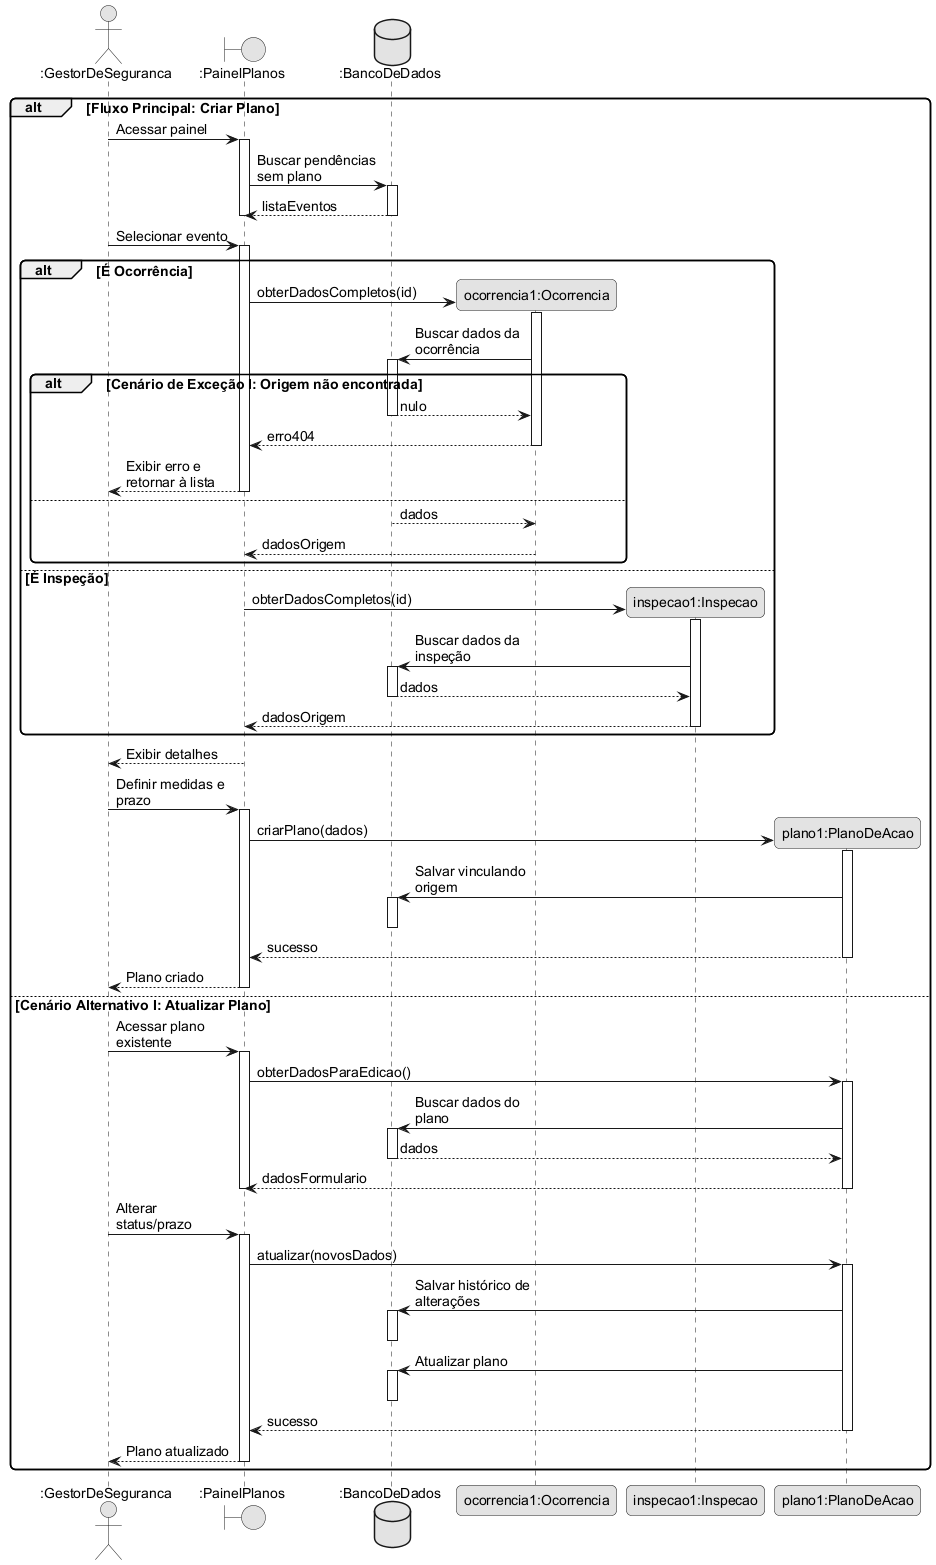

The diagram above was rendered by PlantUML. Its source (embedded in the PNG):
@startuml
skinparam monochrome true
skinparam shadowing false
skinparam defaultFontName Arial
skinparam defaultFontSize 14
skinparam roundcorner 10
skinparam maxmessagesize 120

actor ":GestorDeSeguranca" as Gestor
boundary ":PainelPlanos" as UI
database ":BancoDeDados" as DB

alt Fluxo Principal: Criar Plano
  Gestor -> UI ++ : Acessar painel
  UI -> DB ++ : Buscar pendências sem plano
  DB --> UI -- : listaEventos
  deactivate UI
  Gestor -> UI ++ : Selecionar evento

  alt É Ocorrência
    create "ocorrencia1:Ocorrencia" as Ocorrencia
    UI -> Ocorrencia ++ : obterDadosCompletos(id)
    Ocorrencia -> DB ++ : Buscar dados da ocorrência
    alt Cenário de Exceção I: Origem não encontrada
      DB --> Ocorrencia -- : nulo
      Ocorrencia --> UI -- : erro404
      UI --> Gestor -- : Exibir erro e retornar à lista
    else
      DB --> Ocorrencia -- : dados
      Ocorrencia --> UI -- : dadosOrigem
    end
  else É Inspeção
    create "inspecao1:Inspecao" as Inspecao
    UI -> Inspecao ++ : obterDadosCompletos(id)
    Inspecao -> DB ++ : Buscar dados da inspeção
    DB --> Inspecao -- : dados
    Inspecao --> UI -- : dadosOrigem
  end
  UI --> Gestor -- : Exibir detalhes
  Gestor -> UI ++ : Definir medidas e prazo
  create "plano1:PlanoDeAcao" as Plano
  UI -> Plano ++ : criarPlano(dados)
  Plano -> DB ++ : Salvar vinculando origem
  deactivate DB
  Plano --> UI -- : sucesso
  UI --> Gestor -- : Plano criado

else Cenário Alternativo I: Atualizar Plano
  Gestor -> UI ++ : Acessar plano existente
  UI -> Plano ++ : obterDadosParaEdicao()
  Plano -> DB ++ : Buscar dados do plano
  DB --> Plano -- : dados
  Plano --> UI -- : dadosFormulario
  deactivate UI
  Gestor -> UI ++ : Alterar status/prazo
  UI -> Plano ++ : atualizar(novosDados)
  Plano -> DB ++ : Salvar histórico de alterações
  deactivate DB
  Plano -> DB ++ : Atualizar plano
  deactivate DB
  Plano --> UI -- : sucesso
  UI --> Gestor -- : Plano atualizado
end
@enduml